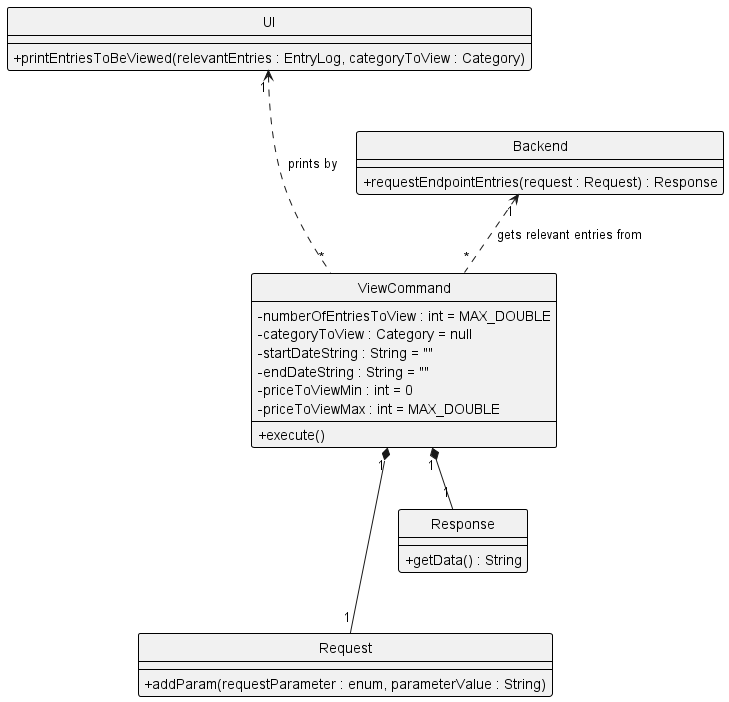

The diagram above was rendered by PlantUML. Its source (embedded in the PNG):
@startuml
!include ../Style.puml

class ViewCommand {
- numberOfEntriesToView : int = MAX_DOUBLE
- categoryToView : Category = null
- startDateString : String = ""
- endDateString : String = ""
- priceToViewMin : int = 0
- priceToViewMax : int = MAX_DOUBLE
+ execute()
}

class UI{
+printEntriesToBeViewed(relevantEntries : EntryLog, categoryToView : Category)
}
class Backend{
+requestEndpointEntries(request : Request) : Response
}
class Request{
+addParam(requestParameter : enum, parameterValue : String)
}
class Response{
+ getData() : String
}
UI "1" <... "*" ViewCommand : prints by
Backend "1" <.. "*" ViewCommand : gets relevant entries from
ViewCommand "1" *--- "1" Request
ViewCommand "1" *-- "1" Response


@enduml